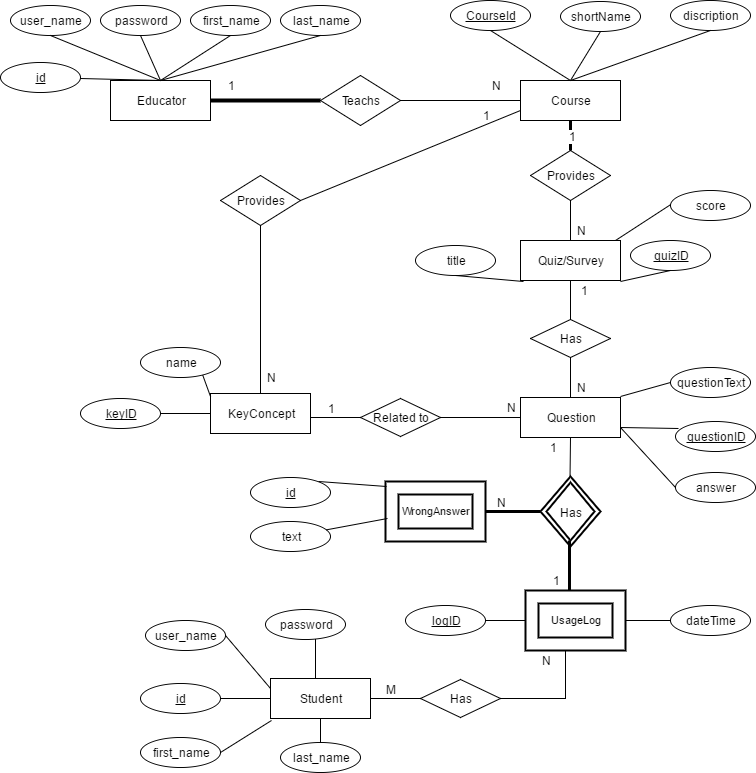

The diagram above was exported from draw.io. Its source (the exported page's mxGraphModel, read from the mxfile embedded in the PNG):
<mxGraphModel dx="786" dy="407" grid="1" gridSize="10" guides="1" tooltips="1" connect="1" arrows="1" fold="1" page="1" pageScale="1" pageWidth="850" pageHeight="1100" background="#ffffff" math="0" shadow="0">
  <root>
    <mxCell id="0" />
    <mxCell id="1" parent="0" />
    <mxCell id="659687c93abd2632-1" value="Educator" style="whiteSpace=wrap;html=1;" parent="1" vertex="1">
      <mxGeometry x="110" y="150" width="100" height="40" as="geometry" />
    </mxCell>
    <mxCell id="659687c93abd2632-2" value="user_name" style="ellipse;whiteSpace=wrap;html=1;" parent="1" vertex="1">
      <mxGeometry x="10" y="75" width="80" height="30" as="geometry" />
    </mxCell>
    <mxCell id="659687c93abd2632-3" value="password" style="ellipse;whiteSpace=wrap;html=1;" parent="1" vertex="1">
      <mxGeometry x="100" y="75" width="80" height="30" as="geometry" />
    </mxCell>
    <mxCell id="659687c93abd2632-6" value="first_name" style="ellipse;whiteSpace=wrap;html=1;" parent="1" vertex="1">
      <mxGeometry x="190" y="75" width="80" height="30" as="geometry" />
    </mxCell>
    <mxCell id="659687c93abd2632-7" value="last_name" style="ellipse;whiteSpace=wrap;html=1;" parent="1" vertex="1">
      <mxGeometry x="280" y="75" width="80" height="30" as="geometry" />
    </mxCell>
    <mxCell id="659687c93abd2632-8" value="" style="endArrow=none;html=1;endFill=0;entryX=0.5;entryY=1;exitX=0.5;exitY=0;" parent="1" source="659687c93abd2632-1" target="659687c93abd2632-2" edge="1">
      <mxGeometry width="50" height="50" relative="1" as="geometry">
        <mxPoint x="210" y="360" as="sourcePoint" />
        <mxPoint x="260" y="310" as="targetPoint" />
      </mxGeometry>
    </mxCell>
    <mxCell id="659687c93abd2632-9" value="" style="endArrow=none;html=1;endFill=0;entryX=0.5;entryY=1;exitX=0.5;exitY=0;" parent="1" source="659687c93abd2632-1" target="659687c93abd2632-3" edge="1">
      <mxGeometry x="110" y="130" width="50" height="50" as="geometry">
        <mxPoint x="190" y="180" as="sourcePoint" />
        <mxPoint x="110" y="130" as="targetPoint" />
      </mxGeometry>
    </mxCell>
    <mxCell id="659687c93abd2632-10" value="" style="endArrow=none;html=1;endFill=0;exitX=0.5;exitY=0;entryX=0.5;entryY=1;" parent="1" source="659687c93abd2632-1" target="659687c93abd2632-6" edge="1">
      <mxGeometry x="155" y="140" width="50" height="50" as="geometry">
        <mxPoint x="205" y="160" as="sourcePoint" />
        <mxPoint x="230" y="110" as="targetPoint" />
      </mxGeometry>
    </mxCell>
    <mxCell id="659687c93abd2632-11" value="" style="endArrow=none;html=1;endFill=0;entryX=0.5;entryY=1;exitX=0.5;exitY=0;" parent="1" source="659687c93abd2632-1" target="659687c93abd2632-7" edge="1">
      <mxGeometry x="130" y="150" width="50" height="50" as="geometry">
        <mxPoint x="180" y="170" as="sourcePoint" />
        <mxPoint x="160" y="125" as="targetPoint" />
      </mxGeometry>
    </mxCell>
    <mxCell id="659687c93abd2632-14" value="Teachs" style="rhombus;whiteSpace=wrap;html=1;" parent="1" vertex="1">
      <mxGeometry x="320" y="145" width="80" height="50" as="geometry" />
    </mxCell>
    <mxCell id="659687c93abd2632-15" value="Course" style="whiteSpace=wrap;html=1;" parent="1" vertex="1">
      <mxGeometry x="520" y="150" width="100" height="40" as="geometry" />
    </mxCell>
    <mxCell id="659687c93abd2632-16" value="&lt;u&gt;CourseId&lt;/u&gt;" style="ellipse;whiteSpace=wrap;html=1;" parent="1" vertex="1">
      <mxGeometry x="450" y="70" width="80" height="30" as="geometry" />
    </mxCell>
    <mxCell id="659687c93abd2632-17" value="shortName" style="ellipse;whiteSpace=wrap;html=1;" parent="1" vertex="1">
      <mxGeometry x="560" y="71" width="80" height="30" as="geometry" />
    </mxCell>
    <mxCell id="659687c93abd2632-19" value="&lt;u&gt;quizID&lt;/u&gt;" style="ellipse;whiteSpace=wrap;html=1;" parent="1" vertex="1">
      <mxGeometry x="630" y="310" width="80" height="30" as="geometry" />
    </mxCell>
    <mxCell id="659687c93abd2632-21" value="title" style="ellipse;whiteSpace=wrap;html=1;" parent="1" vertex="1">
      <mxGeometry x="415" y="315" width="80" height="30" as="geometry" />
    </mxCell>
    <mxCell id="659687c93abd2632-22" value="&lt;u&gt;questionID&lt;/u&gt;" style="ellipse;whiteSpace=wrap;html=1;" parent="1" vertex="1">
      <mxGeometry x="675" y="491" width="80" height="30" as="geometry" />
    </mxCell>
    <mxCell id="659687c93abd2632-23" value="discription" style="ellipse;whiteSpace=wrap;html=1;" parent="1" vertex="1">
      <mxGeometry x="670" y="70" width="80" height="30" as="geometry" />
    </mxCell>
    <mxCell id="659687c93abd2632-24" value="" style="endArrow=none;html=1;endFill=0;entryX=0.5;entryY=1;exitX=0.5;exitY=0;" parent="1" source="659687c93abd2632-15" target="659687c93abd2632-16" edge="1">
      <mxGeometry x="140" y="160" width="50" height="50" as="geometry">
        <mxPoint x="170" y="160" as="sourcePoint" />
        <mxPoint x="330" y="115" as="targetPoint" />
      </mxGeometry>
    </mxCell>
    <mxCell id="659687c93abd2632-25" value="" style="endArrow=none;html=1;endFill=0;entryX=0.5;entryY=1;exitX=0.5;exitY=0;" parent="1" source="659687c93abd2632-15" target="659687c93abd2632-17" edge="1">
      <mxGeometry x="150" y="170" width="50" height="50" as="geometry">
        <mxPoint x="180" y="170" as="sourcePoint" />
        <mxPoint x="340" y="125" as="targetPoint" />
      </mxGeometry>
    </mxCell>
    <mxCell id="659687c93abd2632-26" value="" style="endArrow=none;html=1;endFill=0;entryX=0.5;entryY=1;exitX=0.5;exitY=0;" parent="1" source="659687c93abd2632-15" target="659687c93abd2632-23" edge="1">
      <mxGeometry x="160" y="180" width="50" height="50" as="geometry">
        <mxPoint x="190" y="180" as="sourcePoint" />
        <mxPoint x="350" y="135" as="targetPoint" />
      </mxGeometry>
    </mxCell>
    <mxCell id="659687c93abd2632-28" value="" style="endArrow=none;html=1;endFill=0;entryX=0.5;entryY=1;exitX=1;exitY=1.025;exitPerimeter=0;" parent="1" target="659687c93abd2632-19" edge="1" source="659687c93abd2632-59">
      <mxGeometry x="180" y="200" width="50" height="50" as="geometry">
        <mxPoint x="600" y="70" as="sourcePoint" />
        <mxPoint x="370" y="155" as="targetPoint" />
      </mxGeometry>
    </mxCell>
    <mxCell id="659687c93abd2632-29" value="" style="endArrow=none;html=1;endFill=0;entryX=0.5;entryY=1;exitX=0.03;exitY=1.025;exitPerimeter=0;" parent="1" target="659687c93abd2632-21" edge="1" source="659687c93abd2632-59">
      <mxGeometry x="190" y="210" width="50" height="50" as="geometry">
        <mxPoint x="600" y="70" as="sourcePoint" />
        <mxPoint x="380" y="165" as="targetPoint" />
      </mxGeometry>
    </mxCell>
    <mxCell id="659687c93abd2632-31" value="" style="endArrow=none;html=1;endFill=0;exitX=1;exitY=0.5;entryX=0;entryY=0.5;strokeWidth=4;" parent="1" source="659687c93abd2632-1" target="659687c93abd2632-14" edge="1">
      <mxGeometry x="210" y="230" width="50" height="50" as="geometry">
        <mxPoint x="240" y="230" as="sourcePoint" />
        <mxPoint x="320" y="170" as="targetPoint" />
      </mxGeometry>
    </mxCell>
    <mxCell id="659687c93abd2632-32" value="" style="endArrow=none;html=1;endFill=0;entryX=1;entryY=0.5;exitX=0;exitY=0.5;" parent="1" source="659687c93abd2632-15" target="659687c93abd2632-14" edge="1">
      <mxGeometry x="220" y="240" width="50" height="50" as="geometry">
        <mxPoint x="250" y="240" as="sourcePoint" />
        <mxPoint x="410" y="195" as="targetPoint" />
      </mxGeometry>
    </mxCell>
    <mxCell id="659687c93abd2632-35" value="Provides" style="rhombus;whiteSpace=wrap;html=1;" parent="1" vertex="1">
      <mxGeometry x="530" y="220" width="80" height="50" as="geometry" />
    </mxCell>
    <mxCell id="659687c93abd2632-36" value="" style="endArrow=none;html=1;endFill=0;exitX=0.5;exitY=0;entryX=0.5;entryY=1;strokeWidth=3;" parent="1" source="659687c93abd2632-35" target="659687c93abd2632-15" edge="1">
      <mxGeometry x="220" y="240" width="50" height="50" as="geometry">
        <mxPoint x="220" y="180" as="sourcePoint" />
        <mxPoint x="330" y="180" as="targetPoint" />
      </mxGeometry>
    </mxCell>
    <mxCell id="659687c93abd2632-38" value="1" style="text;html=1;resizable=0;points=[];align=center;verticalAlign=middle;labelBackgroundColor=#ffffff;" parent="659687c93abd2632-36" vertex="1" connectable="0">
      <mxGeometry relative="1" as="geometry">
        <mxPoint x="2" as="offset" />
      </mxGeometry>
    </mxCell>
    <mxCell id="659687c93abd2632-45" value="questionText" style="ellipse;whiteSpace=wrap;html=1;" parent="1" vertex="1">
      <mxGeometry x="670" y="437" width="80" height="30" as="geometry" />
    </mxCell>
    <mxCell id="659687c93abd2632-46" value="answer" style="ellipse;whiteSpace=wrap;html=1;" parent="1" vertex="1">
      <mxGeometry x="675" y="542" width="80" height="30" as="geometry" />
    </mxCell>
    <mxCell id="659687c93abd2632-49" value="" style="endArrow=none;html=1;endFill=0;exitX=0;exitY=0.5;" parent="1" source="659687c93abd2632-45" edge="1">
      <mxGeometry x="170" y="487" width="50" height="50" as="geometry">
        <mxPoint x="580" y="457" as="sourcePoint" />
        <mxPoint x="620" y="466" as="targetPoint" />
      </mxGeometry>
    </mxCell>
    <mxCell id="659687c93abd2632-51" value="" style="endArrow=none;html=1;endFill=0;entryX=0;entryY=0.5;exitX=0.95;exitY=0;exitPerimeter=0;" parent="1" source="659687c93abd2632-59" edge="1">
      <mxGeometry x="193" y="114" width="50" height="50" as="geometry">
        <mxPoint x="623" y="310" as="sourcePoint" />
        <mxPoint x="678" y="269" as="targetPoint" />
      </mxGeometry>
    </mxCell>
    <mxCell id="659687c93abd2632-52" value="" style="endArrow=none;html=1;endFill=0;exitX=0;exitY=0.5;entryX=1;entryY=0.75;" parent="1" source="659687c93abd2632-46" target="7" edge="1">
      <mxGeometry x="200" y="517" width="50" height="50" as="geometry">
        <mxPoint x="610" y="487" as="sourcePoint" />
        <mxPoint x="620" y="621" as="targetPoint" />
      </mxGeometry>
    </mxCell>
    <mxCell id="659687c93abd2632-54" value="" style="endArrow=none;html=1;endFill=0;entryX=0.5;entryY=1;exitX=0.5;exitY=0;" parent="1" target="7" edge="1">
      <mxGeometry x="169" y="417" width="50" height="50" as="geometry">
        <mxPoint x="569" y="591" as="sourcePoint" />
        <mxPoint x="569" y="566" as="targetPoint" />
      </mxGeometry>
    </mxCell>
    <mxCell id="659687c93abd2632-59" value="Quiz/Survey" style="whiteSpace=wrap;html=1;" parent="1" vertex="1">
      <mxGeometry x="520" y="310" width="100" height="40" as="geometry" />
    </mxCell>
    <mxCell id="659687c93abd2632-61" value="" style="endArrow=none;html=1;endFill=0;entryX=0.5;entryY=0;exitX=0.5;exitY=1;" parent="1" source="659687c93abd2632-35" target="659687c93abd2632-59" edge="1">
      <mxGeometry x="170" y="190" width="50" height="50" as="geometry">
        <mxPoint x="580" y="160" as="sourcePoint" />
        <mxPoint x="720" y="110" as="targetPoint" />
      </mxGeometry>
    </mxCell>
    <mxCell id="659687c93abd2632-62" value="" style="endArrow=none;html=1;endFill=0;entryX=0.5;entryY=1;" parent="1" target="659687c93abd2632-59" edge="1">
      <mxGeometry x="180" y="200" width="50" height="50" as="geometry">
        <mxPoint x="570" y="400" as="sourcePoint" />
        <mxPoint x="730" y="120" as="targetPoint" />
      </mxGeometry>
    </mxCell>
    <mxCell id="24" style="edgeStyle=orthogonalEdgeStyle;rounded=0;html=1;entryX=1;entryY=0.5;startArrow=none;startFill=0;endArrow=none;endFill=0;jettySize=auto;orthogonalLoop=1;strokeWidth=1;fontSize=11;" edge="1" parent="1" source="659687c93abd2632-70" target="22">
      <mxGeometry relative="1" as="geometry" />
    </mxCell>
    <mxCell id="659687c93abd2632-70" value="dateTime" style="ellipse;whiteSpace=wrap;html=1;" parent="1" vertex="1">
      <mxGeometry x="670" y="675" width="80" height="30" as="geometry" />
    </mxCell>
    <mxCell id="659687c93abd2632-75" value="&lt;u&gt;keyID&lt;/u&gt;" style="ellipse;whiteSpace=wrap;html=1;" parent="1" vertex="1">
      <mxGeometry x="80" y="468" width="80" height="30" as="geometry" />
    </mxCell>
    <mxCell id="63" style="edgeStyle=orthogonalEdgeStyle;rounded=0;html=1;startArrow=none;startFill=0;endArrow=none;endFill=0;jettySize=auto;orthogonalLoop=1;strokeWidth=1;fontSize=11;entryX=0.5;entryY=1;" edge="1" parent="1" source="659687c93abd2632-77" target="64">
      <mxGeometry relative="1" as="geometry">
        <mxPoint x="260" y="360" as="targetPoint" />
        <Array as="points" />
      </mxGeometry>
    </mxCell>
    <mxCell id="659687c93abd2632-77" value="KeyConcept" style="whiteSpace=wrap;html=1;" parent="1" vertex="1">
      <mxGeometry x="210" y="463" width="100" height="40" as="geometry" />
    </mxCell>
    <mxCell id="659687c93abd2632-82" value="" style="endArrow=none;html=1;endFill=0;entryX=0.775;entryY=0.9;entryPerimeter=0;exitX=0;exitY=0.075;exitPerimeter=0;" parent="1" source="659687c93abd2632-77" target="659687c93abd2632-88" edge="1">
      <mxGeometry x="100" y="153" width="50" height="50" as="geometry">
        <mxPoint x="220" y="470" as="sourcePoint" />
        <mxPoint x="490" y="348" as="targetPoint" />
      </mxGeometry>
    </mxCell>
    <mxCell id="659687c93abd2632-86" value="" style="endArrow=none;html=1;endFill=0;entryX=0;entryY=0.5;exitX=1;exitY=0.5;" parent="1" source="659687c93abd2632-75" target="659687c93abd2632-77" edge="1">
      <mxGeometry x="140" y="193" width="50" height="50" as="geometry">
        <mxPoint x="320" y="433" as="sourcePoint" />
        <mxPoint x="530" y="388" as="targetPoint" />
      </mxGeometry>
    </mxCell>
    <mxCell id="659687c93abd2632-88" value="name" style="ellipse;whiteSpace=wrap;html=1;" parent="1" vertex="1">
      <mxGeometry x="140" y="417" width="80" height="30" as="geometry" />
    </mxCell>
    <mxCell id="4c7fdda969b10b80-1" value="1" style="text;html=1;strokeColor=none;fillColor=none;align=center;verticalAlign=middle;whiteSpace=wrap;" parent="1" vertex="1">
      <mxGeometry x="210" y="145" width="40" height="20" as="geometry" />
    </mxCell>
    <mxCell id="4c7fdda969b10b80-2" value="N" style="text;html=1;strokeColor=none;fillColor=none;align=center;verticalAlign=middle;whiteSpace=wrap;" parent="1" vertex="1">
      <mxGeometry x="475" y="145" width="40" height="20" as="geometry" />
    </mxCell>
    <mxCell id="4c7fdda969b10b80-4" value="N" style="text;html=1;strokeColor=none;fillColor=none;align=center;verticalAlign=middle;whiteSpace=wrap;" parent="1" vertex="1">
      <mxGeometry x="560" y="290" width="40" height="20" as="geometry" />
    </mxCell>
    <mxCell id="6" value="Has" style="rhombus;whiteSpace=wrap;html=1;" vertex="1" parent="1">
      <mxGeometry x="530" y="389" width="80" height="38" as="geometry" />
    </mxCell>
    <mxCell id="7" value="Question" style="whiteSpace=wrap;html=1;" vertex="1" parent="1">
      <mxGeometry x="520" y="467" width="100" height="40" as="geometry" />
    </mxCell>
    <mxCell id="8" value="" style="endArrow=none;html=1;endFill=0;entryX=0.5;entryY=0;exitX=0.5;exitY=1;" edge="1" source="6" target="7" parent="1">
      <mxGeometry x="170" y="347" width="50" height="50" as="geometry">
        <mxPoint x="580" y="317" as="sourcePoint" />
        <mxPoint x="720" y="267" as="targetPoint" />
      </mxGeometry>
    </mxCell>
    <mxCell id="9" value="N" style="text;html=1;strokeColor=none;fillColor=none;align=center;verticalAlign=middle;whiteSpace=wrap;" vertex="1" parent="1">
      <mxGeometry x="560" y="447" width="40" height="20" as="geometry" />
    </mxCell>
    <mxCell id="37" style="edgeStyle=orthogonalEdgeStyle;rounded=0;html=1;startArrow=none;startFill=0;endArrow=none;endFill=0;jettySize=auto;orthogonalLoop=1;strokeWidth=1;fontSize=11;" edge="1" parent="1" source="12" target="7">
      <mxGeometry relative="1" as="geometry" />
    </mxCell>
    <mxCell id="12" value="Related to" style="rhombus;whiteSpace=wrap;html=1;" vertex="1" parent="1">
      <mxGeometry x="360" y="468" width="80" height="38" as="geometry" />
    </mxCell>
    <mxCell id="13" style="edgeStyle=orthogonalEdgeStyle;rounded=0;html=1;entryX=0;entryY=0.5;startArrow=none;startFill=0;endArrow=none;endFill=0;jettySize=auto;orthogonalLoop=1;strokeWidth=1;fontSize=11;" edge="1" parent="1" source="659687c93abd2632-77" target="12">
      <mxGeometry relative="1" as="geometry">
        <mxPoint x="310" y="487" as="sourcePoint" />
        <mxPoint x="500" y="487" as="targetPoint" />
        <Array as="points">
          <mxPoint x="320" y="487" />
          <mxPoint x="320" y="487" />
        </Array>
      </mxGeometry>
    </mxCell>
    <mxCell id="14" value="N" style="text;html=1;strokeColor=none;fillColor=none;align=center;verticalAlign=middle;whiteSpace=wrap;" vertex="1" parent="1">
      <mxGeometry x="490" y="467" width="40" height="20" as="geometry" />
    </mxCell>
    <mxCell id="15" value="1" style="text;html=1;strokeColor=none;fillColor=none;align=center;verticalAlign=middle;whiteSpace=wrap;" vertex="1" parent="1">
      <mxGeometry x="310" y="468" width="40" height="20" as="geometry" />
    </mxCell>
    <mxCell id="18" value="score" style="ellipse;whiteSpace=wrap;html=1;" vertex="1" parent="1">
      <mxGeometry x="670" y="260" width="80" height="30" as="geometry" />
    </mxCell>
    <mxCell id="78" style="edgeStyle=orthogonalEdgeStyle;rounded=0;html=1;startArrow=none;startFill=0;endArrow=none;endFill=0;jettySize=auto;orthogonalLoop=1;strokeWidth=3;fontSize=11;entryX=1;entryY=0.5;" edge="1" parent="1" source="20" target="79">
      <mxGeometry relative="1" as="geometry">
        <mxPoint x="490" y="566" as="targetPoint" />
        <Array as="points" />
      </mxGeometry>
    </mxCell>
    <mxCell id="20" value="&lt;font style=&quot;font-size: 12px&quot;&gt;Has&lt;/font&gt;" style="shape=rhombus;double=1;strokeWidth=2;fontSize=17;perimeter=rhombusPerimeter;whiteSpace=wrap;html=1;align=center;fillColor=#ffffff;direction=south;" vertex="1" parent="1">
      <mxGeometry x="540" y="546" width="60" height="70" as="geometry" />
    </mxCell>
    <mxCell id="50" style="edgeStyle=orthogonalEdgeStyle;rounded=0;html=1;startArrow=none;startFill=0;endArrow=none;endFill=0;jettySize=auto;orthogonalLoop=1;strokeWidth=3;fontSize=11;" edge="1" parent="1">
      <mxGeometry relative="1" as="geometry">
        <mxPoint x="569" y="675" as="sourcePoint" />
        <mxPoint x="569" y="610" as="targetPoint" />
        <Array as="points">
          <mxPoint x="569" y="640" />
          <mxPoint x="569" y="640" />
        </Array>
      </mxGeometry>
    </mxCell>
    <mxCell id="22" value="UsageLog" style="shape=ext;strokeWidth=2;margin=10;double=1;whiteSpace=wrap;html=1;align=center;fillColor=#ffffff;fontSize=11;" vertex="1" parent="1">
      <mxGeometry x="525" y="660" width="100" height="60" as="geometry" />
    </mxCell>
    <mxCell id="25" value="1" style="text;html=1;strokeColor=none;fillColor=none;align=center;verticalAlign=middle;whiteSpace=wrap;" vertex="1" parent="1">
      <mxGeometry x="535" y="640" width="40" height="20" as="geometry" />
    </mxCell>
    <mxCell id="26" value="1" style="text;html=1;strokeColor=none;fillColor=none;align=center;verticalAlign=middle;whiteSpace=wrap;" vertex="1" parent="1">
      <mxGeometry x="532" y="507" width="40" height="20" as="geometry" />
    </mxCell>
    <mxCell id="30" value="first_name" style="ellipse;whiteSpace=wrap;html=1;" vertex="1" parent="1">
      <mxGeometry x="140" y="807" width="80" height="30" as="geometry" />
    </mxCell>
    <mxCell id="33" value="1" style="text;html=1;strokeColor=none;fillColor=none;align=center;verticalAlign=middle;whiteSpace=wrap;" vertex="1" parent="1">
      <mxGeometry x="563" y="350" width="40" height="20" as="geometry" />
    </mxCell>
    <mxCell id="38" value="" style="endArrow=none;html=1;endFill=0;entryX=1;entryY=0.75;exitX=0.038;exitY=0.233;exitPerimeter=0;" edge="1" parent="1" source="659687c93abd2632-22" target="7">
      <mxGeometry x="180" y="497" width="50" height="50" as="geometry">
        <mxPoint x="680" y="462" as="sourcePoint" />
        <mxPoint x="632" y="476" as="targetPoint" />
      </mxGeometry>
    </mxCell>
    <mxCell id="39" style="edgeStyle=orthogonalEdgeStyle;rounded=0;html=1;exitX=1;exitY=0.5;entryX=1;entryY=0.5;startArrow=none;startFill=0;endArrow=none;endFill=0;jettySize=auto;orthogonalLoop=1;strokeWidth=1;fontSize=11;" edge="1" parent="1">
      <mxGeometry relative="1" as="geometry">
        <mxPoint x="579" y="549" as="sourcePoint" />
        <mxPoint x="579" y="549" as="targetPoint" />
      </mxGeometry>
    </mxCell>
    <mxCell id="46" value="" style="endArrow=none;html=1;endFill=0;entryX=0;entryY=0.5;exitX=1;exitY=0.5;" edge="1" source="47" parent="1">
      <mxGeometry x="455" y="400" width="50" height="50" as="geometry">
        <mxPoint x="635" y="640" as="sourcePoint" />
        <mxPoint x="525" y="690" as="targetPoint" />
      </mxGeometry>
    </mxCell>
    <mxCell id="47" value="&lt;u&gt;logID&lt;/u&gt;" style="ellipse;whiteSpace=wrap;html=1;" vertex="1" parent="1">
      <mxGeometry x="405" y="675" width="80" height="30" as="geometry" />
    </mxCell>
    <mxCell id="51" value="&lt;u&gt;id&lt;/u&gt;" style="ellipse;whiteSpace=wrap;html=1;" vertex="1" parent="1">
      <mxGeometry x="140" y="753" width="80" height="30" as="geometry" />
    </mxCell>
    <mxCell id="52" value="Student" style="whiteSpace=wrap;html=1;" vertex="1" parent="1">
      <mxGeometry x="270" y="748" width="100" height="40" as="geometry" />
    </mxCell>
    <mxCell id="53" value="" style="endArrow=none;html=1;endFill=0;entryX=0.5;entryY=1;" edge="1" target="52" parent="1">
      <mxGeometry x="160" y="438" width="50" height="50" as="geometry">
        <mxPoint x="320" y="814" as="sourcePoint" />
        <mxPoint x="550" y="633" as="targetPoint" />
      </mxGeometry>
    </mxCell>
    <mxCell id="54" value="" style="endArrow=none;html=1;endFill=0;entryX=0;entryY=0.5;exitX=1;exitY=0.5;" edge="1" source="51" target="52" parent="1">
      <mxGeometry x="200" y="478" width="50" height="50" as="geometry">
        <mxPoint x="380" y="718" as="sourcePoint" />
        <mxPoint x="590" y="673" as="targetPoint" />
      </mxGeometry>
    </mxCell>
    <mxCell id="55" value="last_name" style="ellipse;whiteSpace=wrap;html=1;" vertex="1" parent="1">
      <mxGeometry x="280" y="812" width="80" height="30" as="geometry" />
    </mxCell>
    <mxCell id="57" style="edgeStyle=orthogonalEdgeStyle;rounded=0;html=1;startArrow=none;startFill=0;endArrow=none;endFill=0;jettySize=auto;orthogonalLoop=1;strokeWidth=1;fontSize=11;entryX=0.4;entryY=1;entryPerimeter=0;" edge="1" source="58" parent="1" target="22">
      <mxGeometry relative="1" as="geometry">
        <mxPoint x="580" y="768" as="targetPoint" />
        <Array as="points">
          <mxPoint x="565" y="768" />
        </Array>
      </mxGeometry>
    </mxCell>
    <mxCell id="58" value="Has" style="rhombus;whiteSpace=wrap;html=1;" vertex="1" parent="1">
      <mxGeometry x="420" y="749" width="80" height="38" as="geometry" />
    </mxCell>
    <mxCell id="59" style="edgeStyle=orthogonalEdgeStyle;rounded=0;html=1;entryX=0;entryY=0.5;startArrow=none;startFill=0;endArrow=none;endFill=0;jettySize=auto;orthogonalLoop=1;strokeWidth=1;fontSize=11;" edge="1" target="58" parent="1">
      <mxGeometry relative="1" as="geometry">
        <mxPoint x="370" y="768" as="sourcePoint" />
        <mxPoint x="560" y="768" as="targetPoint" />
        <Array as="points">
          <mxPoint x="380" y="768" />
          <mxPoint x="380" y="768" />
        </Array>
      </mxGeometry>
    </mxCell>
    <mxCell id="60" value="N" style="text;html=1;strokeColor=none;fillColor=none;align=center;verticalAlign=middle;whiteSpace=wrap;" vertex="1" parent="1">
      <mxGeometry x="525" y="720" width="40" height="20" as="geometry" />
    </mxCell>
    <mxCell id="61" value="&amp;nbsp; &amp;nbsp;M" style="text;html=1;strokeColor=none;fillColor=none;align=center;verticalAlign=middle;whiteSpace=wrap;" vertex="1" parent="1">
      <mxGeometry x="365" y="749" width="40" height="20" as="geometry" />
    </mxCell>
    <mxCell id="64" value="Provides" style="rhombus;whiteSpace=wrap;html=1;" vertex="1" parent="1">
      <mxGeometry x="220" y="245" width="80" height="50" as="geometry" />
    </mxCell>
    <mxCell id="65" value="" style="endArrow=none;html=1;endFill=0;entryX=1;entryY=0.5;exitX=0;exitY=0.75;" edge="1" target="64" parent="1" source="659687c93abd2632-15">
      <mxGeometry x="120" y="340" width="50" height="50" as="geometry">
        <mxPoint x="420" y="270" as="sourcePoint" />
        <mxPoint x="310" y="295" as="targetPoint" />
      </mxGeometry>
    </mxCell>
    <mxCell id="66" value="N" style="text;html=1;strokeColor=none;fillColor=none;align=center;verticalAlign=middle;whiteSpace=wrap;" vertex="1" parent="1">
      <mxGeometry x="250" y="437" width="40" height="20" as="geometry" />
    </mxCell>
    <mxCell id="67" value="1" style="text;html=1;strokeColor=none;fillColor=none;align=center;verticalAlign=middle;whiteSpace=wrap;" vertex="1" parent="1">
      <mxGeometry x="465" y="175" width="40" height="20" as="geometry" />
    </mxCell>
    <mxCell id="68" value="user_name" style="ellipse;whiteSpace=wrap;html=1;" vertex="1" parent="1">
      <mxGeometry x="145" y="690" width="80" height="30" as="geometry" />
    </mxCell>
    <mxCell id="70" value="&lt;u&gt;id&lt;/u&gt;" style="ellipse;whiteSpace=wrap;html=1;" vertex="1" parent="1">
      <mxGeometry y="132" width="80" height="30" as="geometry" />
    </mxCell>
    <mxCell id="71" value="" style="endArrow=none;html=1;endFill=0;exitX=0.5;exitY=0;" edge="1" target="70" parent="1" source="659687c93abd2632-1">
      <mxGeometry width="50" height="50" relative="1" as="geometry">
        <mxPoint x="110" y="169" as="sourcePoint" />
        <mxPoint x="250" y="367" as="targetPoint" />
      </mxGeometry>
    </mxCell>
    <mxCell id="72" value="password" style="ellipse;whiteSpace=wrap;html=1;" vertex="1" parent="1">
      <mxGeometry x="265" y="679" width="80" height="30" as="geometry" />
    </mxCell>
    <mxCell id="73" style="edgeStyle=orthogonalEdgeStyle;rounded=0;html=1;startArrow=none;startFill=0;endArrow=none;endFill=0;jettySize=auto;orthogonalLoop=1;strokeWidth=1;fontSize=11;" edge="1" source="72" parent="1">
      <mxGeometry relative="1" as="geometry">
        <mxPoint x="315" y="747" as="targetPoint" />
        <Array as="points">
          <mxPoint x="315" y="732" />
        </Array>
      </mxGeometry>
    </mxCell>
    <mxCell id="76" value="" style="endArrow=none;html=1;strokeWidth=1;fontSize=11;entryX=1;entryY=0.5;exitX=0;exitY=0.25;endFill=0;" edge="1" parent="1" source="52" target="68">
      <mxGeometry width="50" height="50" relative="1" as="geometry">
        <mxPoint x="265" y="737" as="sourcePoint" />
        <mxPoint x="235" y="703" as="targetPoint" />
      </mxGeometry>
    </mxCell>
    <mxCell id="77" value="" style="endArrow=none;html=1;strokeWidth=1;fontSize=11;entryX=1;entryY=0.5;endFill=0;exitX=0.01;exitY=1.05;exitPerimeter=0;" edge="1" parent="1" source="52" target="30">
      <mxGeometry width="50" height="50" relative="1" as="geometry">
        <mxPoint x="275" y="777" as="sourcePoint" />
        <mxPoint x="235" y="715" as="targetPoint" />
      </mxGeometry>
    </mxCell>
    <mxCell id="79" value="WrongAnswer" style="shape=ext;strokeWidth=2;margin=10;double=1;whiteSpace=wrap;html=1;align=center;fillColor=#ffffff;fontSize=11;" vertex="1" parent="1">
      <mxGeometry x="385" y="551" width="100" height="60" as="geometry" />
    </mxCell>
    <mxCell id="80" value="N" style="text;html=1;strokeColor=none;fillColor=none;align=center;verticalAlign=middle;whiteSpace=wrap;" vertex="1" parent="1">
      <mxGeometry x="480" y="562" width="40" height="20" as="geometry" />
    </mxCell>
    <mxCell id="83" value="&lt;u&gt;id&lt;/u&gt;" style="ellipse;whiteSpace=wrap;html=1;" vertex="1" parent="1">
      <mxGeometry x="250" y="547" width="80" height="30" as="geometry" />
    </mxCell>
    <mxCell id="84" value="text" style="ellipse;whiteSpace=wrap;html=1;" vertex="1" parent="1">
      <mxGeometry x="250" y="591" width="80" height="30" as="geometry" />
    </mxCell>
    <mxCell id="86" value="" style="endArrow=none;html=1;strokeWidth=1;fontSize=11;entryX=1;entryY=0;exitX=0.01;exitY=0.083;endFill=0;exitPerimeter=0;" edge="1" parent="1" source="79" target="83">
      <mxGeometry width="50" height="50" relative="1" as="geometry">
        <mxPoint x="368" y="600" as="sourcePoint" />
        <mxPoint x="323" y="547" as="targetPoint" />
      </mxGeometry>
    </mxCell>
    <mxCell id="88" value="" style="endArrow=none;html=1;strokeWidth=1;fontSize=11;endFill=0;exitX=0.02;exitY=0.617;exitPerimeter=0;" edge="1" parent="1" source="79" target="84">
      <mxGeometry width="50" height="50" relative="1" as="geometry">
        <mxPoint x="380" y="591" as="sourcePoint" />
        <mxPoint x="328" y="561" as="targetPoint" />
      </mxGeometry>
    </mxCell>
  </root>
</mxGraphModel>